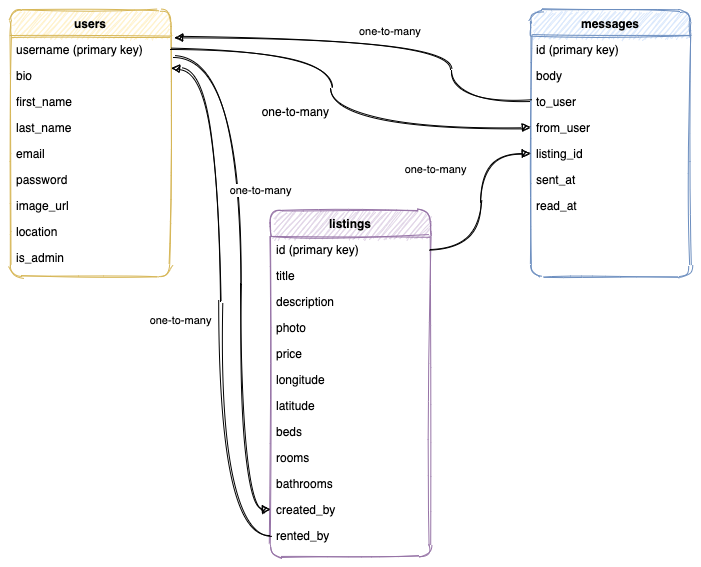

The diagram above was exported from draw.io. Its source (the exported page's mxGraphModel, read from the mxfile embedded in the PNG):
<mxGraphModel dx="1398" dy="614" grid="1" gridSize="10" guides="1" tooltips="1" connect="1" arrows="1" fold="1" page="1" pageScale="1" pageWidth="1100" pageHeight="850" background="#ffffff" math="0" shadow="0">
  <root>
    <mxCell id="WIyWlLk6GJQsqaUBKTNV-0" />
    <mxCell id="WIyWlLk6GJQsqaUBKTNV-1" parent="WIyWlLk6GJQsqaUBKTNV-0" />
    <mxCell id="zkfFHV4jXpPFQw0GAbJ--0" value="users" style="swimlane;fontStyle=1;align=center;verticalAlign=top;childLayout=stackLayout;horizontal=1;startSize=26;horizontalStack=0;resizeParent=1;resizeLast=0;collapsible=1;marginBottom=0;shadow=0;strokeWidth=1;fillColor=#fff2cc;strokeColor=#d6b656;rounded=1;sketch=1;" parent="WIyWlLk6GJQsqaUBKTNV-1" vertex="1">
      <mxGeometry x="210" y="170" width="160" height="266" as="geometry">
        <mxRectangle x="230" y="140" width="160" height="26" as="alternateBounds" />
      </mxGeometry>
    </mxCell>
    <mxCell id="zkfFHV4jXpPFQw0GAbJ--1" value="username (primary key)" style="text;align=left;verticalAlign=top;spacingLeft=4;spacingRight=4;overflow=hidden;rotatable=0;points=[[0,0.5],[1,0.5]];portConstraint=eastwest;rounded=1;sketch=1;" parent="zkfFHV4jXpPFQw0GAbJ--0" vertex="1">
      <mxGeometry y="26" width="160" height="26" as="geometry" />
    </mxCell>
    <mxCell id="zkfFHV4jXpPFQw0GAbJ--2" value="bio" style="text;align=left;verticalAlign=top;spacingLeft=4;spacingRight=4;overflow=hidden;rotatable=0;points=[[0,0.5],[1,0.5]];portConstraint=eastwest;shadow=0;html=0;rounded=1;sketch=1;" parent="zkfFHV4jXpPFQw0GAbJ--0" vertex="1">
      <mxGeometry y="52" width="160" height="26" as="geometry" />
    </mxCell>
    <mxCell id="zkfFHV4jXpPFQw0GAbJ--3" value="first_name" style="text;align=left;verticalAlign=top;spacingLeft=4;spacingRight=4;overflow=hidden;rotatable=0;points=[[0,0.5],[1,0.5]];portConstraint=eastwest;shadow=0;html=0;rounded=1;sketch=1;" parent="zkfFHV4jXpPFQw0GAbJ--0" vertex="1">
      <mxGeometry y="78" width="160" height="26" as="geometry" />
    </mxCell>
    <mxCell id="zkfFHV4jXpPFQw0GAbJ--5" value="last_name" style="text;align=left;verticalAlign=top;spacingLeft=4;spacingRight=4;overflow=hidden;rotatable=0;points=[[0,0.5],[1,0.5]];portConstraint=eastwest;rounded=1;sketch=1;" parent="zkfFHV4jXpPFQw0GAbJ--0" vertex="1">
      <mxGeometry y="104" width="160" height="26" as="geometry" />
    </mxCell>
    <mxCell id="E6CByhWzdh3mqUb7fcV5-3" value="email" style="text;align=left;verticalAlign=top;spacingLeft=4;spacingRight=4;overflow=hidden;rotatable=0;points=[[0,0.5],[1,0.5]];portConstraint=eastwest;rounded=1;sketch=1;" parent="zkfFHV4jXpPFQw0GAbJ--0" vertex="1">
      <mxGeometry y="130" width="160" height="26" as="geometry" />
    </mxCell>
    <mxCell id="E6CByhWzdh3mqUb7fcV5-4" value="password" style="text;align=left;verticalAlign=top;spacingLeft=4;spacingRight=4;overflow=hidden;rotatable=0;points=[[0,0.5],[1,0.5]];portConstraint=eastwest;rounded=1;sketch=1;" parent="zkfFHV4jXpPFQw0GAbJ--0" vertex="1">
      <mxGeometry y="156" width="160" height="26" as="geometry" />
    </mxCell>
    <mxCell id="Otfc0BZrsSASbRkfx0T8-0" value="image_url" style="text;align=left;verticalAlign=top;spacingLeft=4;spacingRight=4;overflow=hidden;rotatable=0;points=[[0,0.5],[1,0.5]];portConstraint=eastwest;rounded=1;sketch=1;" vertex="1" parent="zkfFHV4jXpPFQw0GAbJ--0">
      <mxGeometry y="182" width="160" height="26" as="geometry" />
    </mxCell>
    <mxCell id="Otfc0BZrsSASbRkfx0T8-1" value="location" style="text;align=left;verticalAlign=top;spacingLeft=4;spacingRight=4;overflow=hidden;rotatable=0;points=[[0,0.5],[1,0.5]];portConstraint=eastwest;rounded=1;sketch=1;" vertex="1" parent="zkfFHV4jXpPFQw0GAbJ--0">
      <mxGeometry y="208" width="160" height="26" as="geometry" />
    </mxCell>
    <mxCell id="Otfc0BZrsSASbRkfx0T8-2" value="is_admin" style="text;align=left;verticalAlign=top;spacingLeft=4;spacingRight=4;overflow=hidden;rotatable=0;points=[[0,0.5],[1,0.5]];portConstraint=eastwest;rounded=1;sketch=1;" vertex="1" parent="zkfFHV4jXpPFQw0GAbJ--0">
      <mxGeometry y="234" width="160" height="26" as="geometry" />
    </mxCell>
    <mxCell id="zkfFHV4jXpPFQw0GAbJ--6" value="listings" style="swimlane;fontStyle=1;align=center;verticalAlign=top;childLayout=stackLayout;horizontal=1;startSize=26;horizontalStack=0;resizeParent=1;resizeLast=0;collapsible=1;marginBottom=0;shadow=0;strokeWidth=1;fillColor=#e1d5e7;strokeColor=#9673a6;rounded=1;sketch=1;" parent="WIyWlLk6GJQsqaUBKTNV-1" vertex="1">
      <mxGeometry x="470" y="370" width="160" height="346" as="geometry">
        <mxRectangle x="130" y="380" width="160" height="26" as="alternateBounds" />
      </mxGeometry>
    </mxCell>
    <mxCell id="zkfFHV4jXpPFQw0GAbJ--7" value="id (primary key)" style="text;align=left;verticalAlign=top;spacingLeft=4;spacingRight=4;overflow=hidden;rotatable=0;points=[[0,0.5],[1,0.5]];portConstraint=eastwest;rounded=1;sketch=1;" parent="zkfFHV4jXpPFQw0GAbJ--6" vertex="1">
      <mxGeometry y="26" width="160" height="26" as="geometry" />
    </mxCell>
    <mxCell id="zkfFHV4jXpPFQw0GAbJ--8" value="title" style="text;align=left;verticalAlign=top;spacingLeft=4;spacingRight=4;overflow=hidden;rotatable=0;points=[[0,0.5],[1,0.5]];portConstraint=eastwest;shadow=0;html=0;rounded=1;sketch=1;" parent="zkfFHV4jXpPFQw0GAbJ--6" vertex="1">
      <mxGeometry y="52" width="160" height="26" as="geometry" />
    </mxCell>
    <mxCell id="E6CByhWzdh3mqUb7fcV5-34" value="description" style="text;align=left;verticalAlign=top;spacingLeft=4;spacingRight=4;overflow=hidden;rotatable=0;points=[[0,0.5],[1,0.5]];portConstraint=eastwest;shadow=0;html=0;rounded=1;sketch=1;" parent="zkfFHV4jXpPFQw0GAbJ--6" vertex="1">
      <mxGeometry y="78" width="160" height="26" as="geometry" />
    </mxCell>
    <mxCell id="Otfc0BZrsSASbRkfx0T8-6" value="photo" style="text;align=left;verticalAlign=top;spacingLeft=4;spacingRight=4;overflow=hidden;rotatable=0;points=[[0,0.5],[1,0.5]];portConstraint=eastwest;shadow=0;html=0;rounded=1;sketch=1;" vertex="1" parent="zkfFHV4jXpPFQw0GAbJ--6">
      <mxGeometry y="104" width="160" height="26" as="geometry" />
    </mxCell>
    <mxCell id="Otfc0BZrsSASbRkfx0T8-7" value="price" style="text;align=left;verticalAlign=top;spacingLeft=4;spacingRight=4;overflow=hidden;rotatable=0;points=[[0,0.5],[1,0.5]];portConstraint=eastwest;shadow=0;html=0;rounded=1;sketch=1;" vertex="1" parent="zkfFHV4jXpPFQw0GAbJ--6">
      <mxGeometry y="130" width="160" height="26" as="geometry" />
    </mxCell>
    <mxCell id="Otfc0BZrsSASbRkfx0T8-8" value="longitude" style="text;align=left;verticalAlign=top;spacingLeft=4;spacingRight=4;overflow=hidden;rotatable=0;points=[[0,0.5],[1,0.5]];portConstraint=eastwest;shadow=0;html=0;rounded=1;sketch=1;" vertex="1" parent="zkfFHV4jXpPFQw0GAbJ--6">
      <mxGeometry y="156" width="160" height="26" as="geometry" />
    </mxCell>
    <mxCell id="Otfc0BZrsSASbRkfx0T8-9" value="latitude" style="text;align=left;verticalAlign=top;spacingLeft=4;spacingRight=4;overflow=hidden;rotatable=0;points=[[0,0.5],[1,0.5]];portConstraint=eastwest;shadow=0;html=0;rounded=1;sketch=1;" vertex="1" parent="zkfFHV4jXpPFQw0GAbJ--6">
      <mxGeometry y="182" width="160" height="26" as="geometry" />
    </mxCell>
    <mxCell id="Otfc0BZrsSASbRkfx0T8-10" value="beds" style="text;align=left;verticalAlign=top;spacingLeft=4;spacingRight=4;overflow=hidden;rotatable=0;points=[[0,0.5],[1,0.5]];portConstraint=eastwest;shadow=0;html=0;rounded=1;sketch=1;" vertex="1" parent="zkfFHV4jXpPFQw0GAbJ--6">
      <mxGeometry y="208" width="160" height="26" as="geometry" />
    </mxCell>
    <mxCell id="Otfc0BZrsSASbRkfx0T8-11" value="rooms" style="text;align=left;verticalAlign=top;spacingLeft=4;spacingRight=4;overflow=hidden;rotatable=0;points=[[0,0.5],[1,0.5]];portConstraint=eastwest;shadow=0;html=0;rounded=1;sketch=1;" vertex="1" parent="zkfFHV4jXpPFQw0GAbJ--6">
      <mxGeometry y="234" width="160" height="26" as="geometry" />
    </mxCell>
    <mxCell id="Otfc0BZrsSASbRkfx0T8-12" value="bathrooms" style="text;align=left;verticalAlign=top;spacingLeft=4;spacingRight=4;overflow=hidden;rotatable=0;points=[[0,0.5],[1,0.5]];portConstraint=eastwest;shadow=0;html=0;rounded=1;sketch=1;" vertex="1" parent="zkfFHV4jXpPFQw0GAbJ--6">
      <mxGeometry y="260" width="160" height="26" as="geometry" />
    </mxCell>
    <mxCell id="Otfc0BZrsSASbRkfx0T8-13" value="created_by" style="text;align=left;verticalAlign=top;spacingLeft=4;spacingRight=4;overflow=hidden;rotatable=0;points=[[0,0.5],[1,0.5]];portConstraint=eastwest;shadow=0;html=0;rounded=1;sketch=1;" vertex="1" parent="zkfFHV4jXpPFQw0GAbJ--6">
      <mxGeometry y="286" width="160" height="26" as="geometry" />
    </mxCell>
    <mxCell id="Otfc0BZrsSASbRkfx0T8-14" value="rented_by" style="text;align=left;verticalAlign=top;spacingLeft=4;spacingRight=4;overflow=hidden;rotatable=0;points=[[0,0.5],[1,0.5]];portConstraint=eastwest;shadow=0;html=0;rounded=1;sketch=1;" vertex="1" parent="zkfFHV4jXpPFQw0GAbJ--6">
      <mxGeometry y="312" width="160" height="26" as="geometry" />
    </mxCell>
    <mxCell id="zkfFHV4jXpPFQw0GAbJ--17" value="messages" style="swimlane;fontStyle=1;align=center;verticalAlign=top;childLayout=stackLayout;horizontal=1;startSize=26;horizontalStack=0;resizeParent=1;resizeLast=0;collapsible=1;marginBottom=0;shadow=0;strokeWidth=1;fillColor=#dae8fc;strokeColor=#6c8ebf;rounded=1;sketch=1;" parent="WIyWlLk6GJQsqaUBKTNV-1" vertex="1">
      <mxGeometry x="730" y="170" width="160" height="266" as="geometry">
        <mxRectangle x="550" y="140" width="160" height="26" as="alternateBounds" />
      </mxGeometry>
    </mxCell>
    <mxCell id="zkfFHV4jXpPFQw0GAbJ--18" value="id (primary key)" style="text;align=left;verticalAlign=top;spacingLeft=4;spacingRight=4;overflow=hidden;rotatable=0;points=[[0,0.5],[1,0.5]];portConstraint=eastwest;rounded=1;sketch=1;" parent="zkfFHV4jXpPFQw0GAbJ--17" vertex="1">
      <mxGeometry y="26" width="160" height="26" as="geometry" />
    </mxCell>
    <mxCell id="zkfFHV4jXpPFQw0GAbJ--19" value="body" style="text;align=left;verticalAlign=top;spacingLeft=4;spacingRight=4;overflow=hidden;rotatable=0;points=[[0,0.5],[1,0.5]];portConstraint=eastwest;shadow=0;html=0;rounded=1;sketch=1;" parent="zkfFHV4jXpPFQw0GAbJ--17" vertex="1">
      <mxGeometry y="52" width="160" height="26" as="geometry" />
    </mxCell>
    <mxCell id="zkfFHV4jXpPFQw0GAbJ--20" value="to_user" style="text;align=left;verticalAlign=top;spacingLeft=4;spacingRight=4;overflow=hidden;rotatable=0;points=[[0,0.5],[1,0.5]];portConstraint=eastwest;shadow=0;html=0;rounded=1;sketch=1;" parent="zkfFHV4jXpPFQw0GAbJ--17" vertex="1">
      <mxGeometry y="78" width="160" height="26" as="geometry" />
    </mxCell>
    <mxCell id="zkfFHV4jXpPFQw0GAbJ--21" value="from_user" style="text;align=left;verticalAlign=top;spacingLeft=4;spacingRight=4;overflow=hidden;rotatable=0;points=[[0,0.5],[1,0.5]];portConstraint=eastwest;shadow=0;html=0;rounded=1;sketch=1;" parent="zkfFHV4jXpPFQw0GAbJ--17" vertex="1">
      <mxGeometry y="104" width="160" height="26" as="geometry" />
    </mxCell>
    <mxCell id="E6CByhWzdh3mqUb7fcV5-35" value="listing_id" style="text;align=left;verticalAlign=top;spacingLeft=4;spacingRight=4;overflow=hidden;rotatable=0;points=[[0,0.5],[1,0.5]];portConstraint=eastwest;shadow=0;html=0;rounded=1;sketch=1;" parent="zkfFHV4jXpPFQw0GAbJ--17" vertex="1">
      <mxGeometry y="130" width="160" height="26" as="geometry" />
    </mxCell>
    <mxCell id="Otfc0BZrsSASbRkfx0T8-4" value="sent_at" style="text;align=left;verticalAlign=top;spacingLeft=4;spacingRight=4;overflow=hidden;rotatable=0;points=[[0,0.5],[1,0.5]];portConstraint=eastwest;shadow=0;html=0;rounded=1;sketch=1;" vertex="1" parent="zkfFHV4jXpPFQw0GAbJ--17">
      <mxGeometry y="156" width="160" height="26" as="geometry" />
    </mxCell>
    <mxCell id="Otfc0BZrsSASbRkfx0T8-5" value="read_at" style="text;align=left;verticalAlign=top;spacingLeft=4;spacingRight=4;overflow=hidden;rotatable=0;points=[[0,0.5],[1,0.5]];portConstraint=eastwest;shadow=0;html=0;rounded=1;sketch=1;" vertex="1" parent="zkfFHV4jXpPFQw0GAbJ--17">
      <mxGeometry y="182" width="160" height="26" as="geometry" />
    </mxCell>
    <mxCell id="E6CByhWzdh3mqUb7fcV5-16" value="one-to-many" style="endArrow=block;shadow=0;strokeWidth=1;endFill=1;edgeStyle=elbowEdgeStyle;sketch=1;curved=1;exitX=0;exitY=0.5;exitDx=0;exitDy=0;entryX=1.025;entryY=0.102;entryDx=0;entryDy=0;entryPerimeter=0;" parent="WIyWlLk6GJQsqaUBKTNV-1" source="zkfFHV4jXpPFQw0GAbJ--20" target="zkfFHV4jXpPFQw0GAbJ--0" edge="1">
      <mxGeometry x="-0.0289" y="-7" relative="1" as="geometry">
        <mxPoint x="606" y="232" as="sourcePoint" />
        <mxPoint x="610" y="434" as="targetPoint" />
        <mxPoint as="offset" />
        <Array as="points">
          <mxPoint x="650" y="330" />
          <mxPoint x="690" y="289" />
          <mxPoint x="739" y="308" />
          <mxPoint x="473" y="274" />
        </Array>
      </mxGeometry>
    </mxCell>
    <mxCell id="E6CByhWzdh3mqUb7fcV5-17" value="" style="resizable=0;align=left;verticalAlign=bottom;labelBackgroundColor=none;fontSize=12;rounded=1;sketch=1;" parent="E6CByhWzdh3mqUb7fcV5-16" connectable="0" vertex="1">
      <mxGeometry x="-1" relative="1" as="geometry">
        <mxPoint x="-1" y="4" as="offset" />
      </mxGeometry>
    </mxCell>
    <mxCell id="E6CByhWzdh3mqUb7fcV5-19" value="one-to-many" style="resizable=0;align=right;verticalAlign=bottom;labelBackgroundColor=none;fontSize=12;rounded=1;sketch=1;" parent="WIyWlLk6GJQsqaUBKTNV-1" connectable="0" vertex="1">
      <mxGeometry x="530" y="280" as="geometry" />
    </mxCell>
    <mxCell id="E6CByhWzdh3mqUb7fcV5-39" value="one-to-many" style="edgeStyle=elbowEdgeStyle;curved=1;rounded=0;sketch=1;orthogonalLoop=1;jettySize=auto;html=1;exitX=1;exitY=0.5;exitDx=0;exitDy=0;entryX=0;entryY=0.5;entryDx=0;entryDy=0;endArrow=block;endFill=1;" parent="WIyWlLk6GJQsqaUBKTNV-1" source="zkfFHV4jXpPFQw0GAbJ--7" target="E6CByhWzdh3mqUb7fcV5-35" edge="1">
      <mxGeometry x="0.3256" y="45" relative="1" as="geometry">
        <mxPoint as="offset" />
      </mxGeometry>
    </mxCell>
    <mxCell id="E6CByhWzdh3mqUb7fcV5-13" value="" style="endArrow=block;shadow=0;strokeWidth=1;endFill=1;edgeStyle=elbowEdgeStyle;sketch=1;curved=1;exitX=1;exitY=0.5;exitDx=0;exitDy=0;entryX=0;entryY=0.5;entryDx=0;entryDy=0;" parent="WIyWlLk6GJQsqaUBKTNV-1" source="zkfFHV4jXpPFQw0GAbJ--1" target="zkfFHV4jXpPFQw0GAbJ--21" edge="1">
      <mxGeometry x="0.5" y="41" relative="1" as="geometry">
        <mxPoint x="450" y="408" as="sourcePoint" />
        <mxPoint x="640" y="330" as="targetPoint" />
        <mxPoint x="-40" y="32" as="offset" />
        <Array as="points">
          <mxPoint x="530" y="250" />
          <mxPoint x="540" y="220" />
          <mxPoint x="463" y="258" />
        </Array>
      </mxGeometry>
    </mxCell>
    <mxCell id="E6CByhWzdh3mqUb7fcV5-14" value="" style="resizable=0;align=left;verticalAlign=bottom;labelBackgroundColor=none;fontSize=12;rounded=1;sketch=1;" parent="E6CByhWzdh3mqUb7fcV5-13" connectable="0" vertex="1">
      <mxGeometry x="-1" relative="1" as="geometry">
        <mxPoint x="-1" y="4" as="offset" />
      </mxGeometry>
    </mxCell>
    <mxCell id="Otfc0BZrsSASbRkfx0T8-16" value="one-to-many" style="edgeStyle=elbowEdgeStyle;curved=1;rounded=0;sketch=1;orthogonalLoop=1;jettySize=auto;html=1;exitX=0;exitY=0.5;exitDx=0;exitDy=0;endArrow=block;endFill=1;entryX=1.006;entryY=0.231;entryDx=0;entryDy=0;entryPerimeter=0;" edge="1" parent="WIyWlLk6GJQsqaUBKTNV-1" source="Otfc0BZrsSASbRkfx0T8-14" target="zkfFHV4jXpPFQw0GAbJ--2">
      <mxGeometry x="-0.0637" y="40" relative="1" as="geometry">
        <mxPoint as="offset" />
        <mxPoint x="380" y="476" as="sourcePoint" />
        <mxPoint x="400" y="290" as="targetPoint" />
        <Array as="points">
          <mxPoint x="420" y="460" />
        </Array>
      </mxGeometry>
    </mxCell>
    <mxCell id="Otfc0BZrsSASbRkfx0T8-17" value="one-to-many" style="edgeStyle=elbowEdgeStyle;curved=1;rounded=0;sketch=1;orthogonalLoop=1;jettySize=auto;html=1;endArrow=block;endFill=1;exitX=1.013;exitY=0.808;exitDx=0;exitDy=0;exitPerimeter=0;" edge="1" parent="WIyWlLk6GJQsqaUBKTNV-1" source="zkfFHV4jXpPFQw0GAbJ--1" target="Otfc0BZrsSASbRkfx0T8-13">
      <mxGeometry x="-0.2693" y="20" relative="1" as="geometry">
        <mxPoint as="offset" />
        <mxPoint x="400" y="220" as="sourcePoint" />
        <mxPoint x="750" y="333" as="targetPoint" />
        <Array as="points">
          <mxPoint x="440" y="440" />
        </Array>
      </mxGeometry>
    </mxCell>
  </root>
</mxGraphModel>